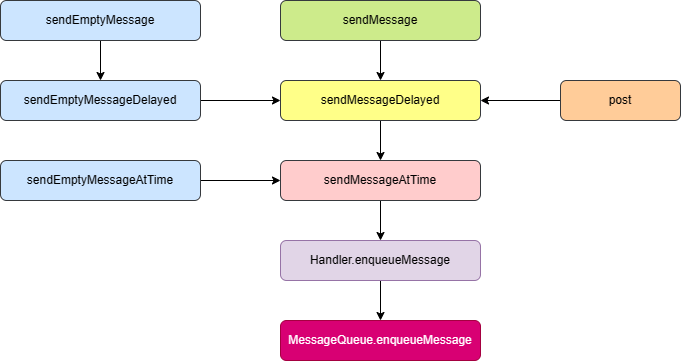

The diagram above was exported from draw.io. Its source (the exported page's mxGraphModel, read from the mxfile embedded in the PNG):
<mxGraphModel dx="880" dy="484" grid="1" gridSize="10" guides="1" tooltips="1" connect="1" arrows="1" fold="1" page="1" pageScale="1" pageWidth="827" pageHeight="1169" math="0" shadow="0">
  <root>
    <mxCell id="0" />
    <mxCell id="1" parent="0" />
    <mxCell id="dvz6o5bQAmTuz3gYIs9o-10" style="edgeStyle=orthogonalEdgeStyle;rounded=0;orthogonalLoop=1;jettySize=auto;html=1;exitX=0.5;exitY=1;exitDx=0;exitDy=0;entryX=0.5;entryY=0;entryDx=0;entryDy=0;" edge="1" parent="1" source="dvz6o5bQAmTuz3gYIs9o-1" target="dvz6o5bQAmTuz3gYIs9o-2">
      <mxGeometry relative="1" as="geometry" />
    </mxCell>
    <mxCell id="dvz6o5bQAmTuz3gYIs9o-1" value="sendEmptyMessage" style="rounded=1;whiteSpace=wrap;html=1;fillColor=#cce5ff;strokeColor=#36393d;" vertex="1" parent="1">
      <mxGeometry x="200" y="120" width="200" height="40" as="geometry" />
    </mxCell>
    <mxCell id="dvz6o5bQAmTuz3gYIs9o-11" style="edgeStyle=orthogonalEdgeStyle;rounded=0;orthogonalLoop=1;jettySize=auto;html=1;exitX=1;exitY=0.5;exitDx=0;exitDy=0;entryX=0;entryY=0.5;entryDx=0;entryDy=0;" edge="1" parent="1" source="dvz6o5bQAmTuz3gYIs9o-2" target="dvz6o5bQAmTuz3gYIs9o-7">
      <mxGeometry relative="1" as="geometry" />
    </mxCell>
    <mxCell id="dvz6o5bQAmTuz3gYIs9o-2" value="sendEmptyMessageDelayed" style="rounded=1;whiteSpace=wrap;html=1;fillColor=#cce5ff;strokeColor=#36393d;" vertex="1" parent="1">
      <mxGeometry x="200" y="200" width="200" height="40" as="geometry" />
    </mxCell>
    <mxCell id="dvz6o5bQAmTuz3gYIs9o-9" style="edgeStyle=orthogonalEdgeStyle;rounded=0;orthogonalLoop=1;jettySize=auto;html=1;exitX=1;exitY=0.5;exitDx=0;exitDy=0;entryX=0;entryY=0.5;entryDx=0;entryDy=0;" edge="1" parent="1" source="dvz6o5bQAmTuz3gYIs9o-5" target="dvz6o5bQAmTuz3gYIs9o-8">
      <mxGeometry relative="1" as="geometry" />
    </mxCell>
    <mxCell id="dvz6o5bQAmTuz3gYIs9o-5" value="sendEmptyMessageAtTime" style="rounded=1;whiteSpace=wrap;html=1;fillColor=#cce5ff;strokeColor=#36393d;" vertex="1" parent="1">
      <mxGeometry x="200" y="280" width="200" height="40" as="geometry" />
    </mxCell>
    <mxCell id="dvz6o5bQAmTuz3gYIs9o-13" style="edgeStyle=orthogonalEdgeStyle;rounded=0;orthogonalLoop=1;jettySize=auto;html=1;exitX=0.5;exitY=1;exitDx=0;exitDy=0;" edge="1" parent="1" source="dvz6o5bQAmTuz3gYIs9o-6" target="dvz6o5bQAmTuz3gYIs9o-7">
      <mxGeometry relative="1" as="geometry" />
    </mxCell>
    <mxCell id="dvz6o5bQAmTuz3gYIs9o-6" value="sendMessage" style="rounded=1;whiteSpace=wrap;html=1;fillColor=#cdeb8b;strokeColor=#36393d;" vertex="1" parent="1">
      <mxGeometry x="480" y="120" width="200" height="40" as="geometry" />
    </mxCell>
    <mxCell id="dvz6o5bQAmTuz3gYIs9o-12" style="edgeStyle=orthogonalEdgeStyle;rounded=0;orthogonalLoop=1;jettySize=auto;html=1;exitX=0.5;exitY=1;exitDx=0;exitDy=0;entryX=0.5;entryY=0;entryDx=0;entryDy=0;" edge="1" parent="1" source="dvz6o5bQAmTuz3gYIs9o-7" target="dvz6o5bQAmTuz3gYIs9o-8">
      <mxGeometry relative="1" as="geometry" />
    </mxCell>
    <mxCell id="dvz6o5bQAmTuz3gYIs9o-7" value="sendMessageDelayed" style="rounded=1;whiteSpace=wrap;html=1;fillColor=#ffff88;strokeColor=#36393d;" vertex="1" parent="1">
      <mxGeometry x="480" y="200" width="200" height="40" as="geometry" />
    </mxCell>
    <mxCell id="dvz6o5bQAmTuz3gYIs9o-16" style="edgeStyle=orthogonalEdgeStyle;rounded=0;orthogonalLoop=1;jettySize=auto;html=1;exitX=0.5;exitY=1;exitDx=0;exitDy=0;entryX=0.5;entryY=0;entryDx=0;entryDy=0;" edge="1" parent="1" source="dvz6o5bQAmTuz3gYIs9o-8" target="dvz6o5bQAmTuz3gYIs9o-14">
      <mxGeometry relative="1" as="geometry" />
    </mxCell>
    <mxCell id="dvz6o5bQAmTuz3gYIs9o-8" value="sendMessageAtTime" style="rounded=1;whiteSpace=wrap;html=1;fillColor=#ffcccc;strokeColor=#36393d;" vertex="1" parent="1">
      <mxGeometry x="480" y="280" width="200" height="40" as="geometry" />
    </mxCell>
    <mxCell id="dvz6o5bQAmTuz3gYIs9o-17" style="edgeStyle=orthogonalEdgeStyle;rounded=0;orthogonalLoop=1;jettySize=auto;html=1;exitX=0.5;exitY=1;exitDx=0;exitDy=0;entryX=0.5;entryY=0;entryDx=0;entryDy=0;" edge="1" parent="1" source="dvz6o5bQAmTuz3gYIs9o-14" target="dvz6o5bQAmTuz3gYIs9o-15">
      <mxGeometry relative="1" as="geometry" />
    </mxCell>
    <mxCell id="dvz6o5bQAmTuz3gYIs9o-14" value="Handler.enqueueMessage" style="rounded=1;whiteSpace=wrap;html=1;fillColor=#e1d5e7;strokeColor=#9673a6;" vertex="1" parent="1">
      <mxGeometry x="480" y="360" width="200" height="40" as="geometry" />
    </mxCell>
    <mxCell id="dvz6o5bQAmTuz3gYIs9o-15" value="MessageQueue.enqueueMessage" style="rounded=1;whiteSpace=wrap;html=1;fillColor=#d80073;strokeColor=#A50040;fontColor=#ffffff;" vertex="1" parent="1">
      <mxGeometry x="480" y="440" width="200" height="40" as="geometry" />
    </mxCell>
    <mxCell id="dvz6o5bQAmTuz3gYIs9o-19" style="edgeStyle=orthogonalEdgeStyle;rounded=0;orthogonalLoop=1;jettySize=auto;html=1;exitX=0;exitY=0.5;exitDx=0;exitDy=0;entryX=1;entryY=0.5;entryDx=0;entryDy=0;" edge="1" parent="1" source="dvz6o5bQAmTuz3gYIs9o-18" target="dvz6o5bQAmTuz3gYIs9o-7">
      <mxGeometry relative="1" as="geometry" />
    </mxCell>
    <mxCell id="dvz6o5bQAmTuz3gYIs9o-18" value="post" style="rounded=1;whiteSpace=wrap;html=1;fillColor=#ffcc99;strokeColor=#36393d;" vertex="1" parent="1">
      <mxGeometry x="760" y="200" width="120" height="40" as="geometry" />
    </mxCell>
  </root>
</mxGraphModel>